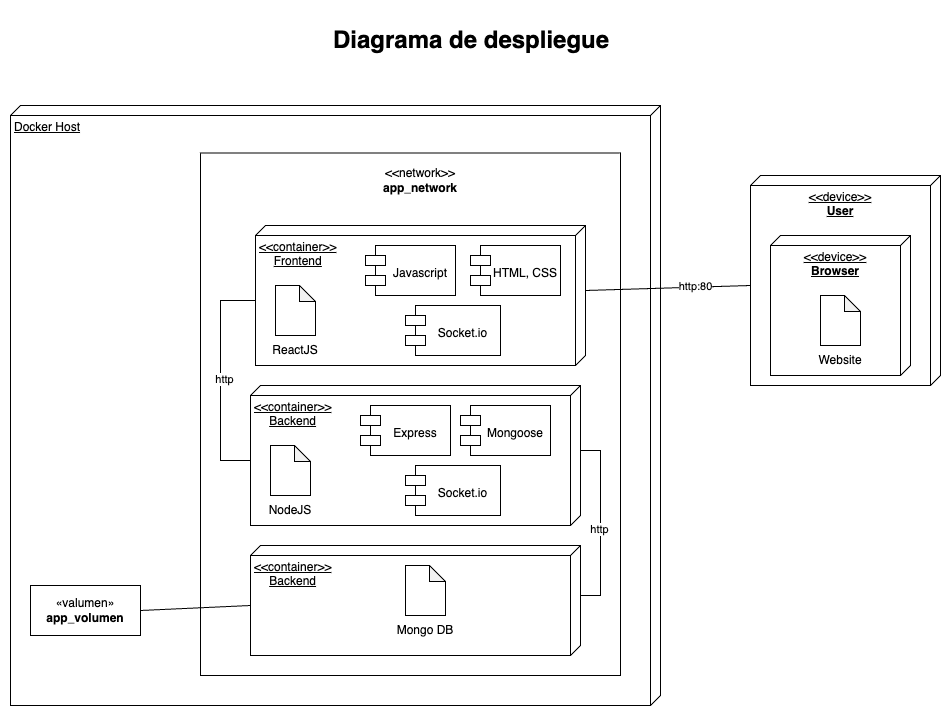

The diagram above was exported from draw.io. Its source (the exported page's mxGraphModel, read from the mxfile embedded in the PNG):
<mxGraphModel dx="1434" dy="795" grid="1" gridSize="10" guides="1" tooltips="1" connect="1" arrows="1" fold="1" page="1" pageScale="1" pageWidth="1100" pageHeight="850" background="none" math="0" shadow="0">
  <root>
    <mxCell id="0" />
    <mxCell id="1" parent="0" />
    <mxCell id="t_LbvNjfJYQZThp5m6I8-1" value="Docker Host" style="verticalAlign=top;align=left;spacingTop=8;spacingLeft=2;spacingRight=12;shape=cube;size=10;direction=south;fontStyle=4;html=1;whiteSpace=wrap;" vertex="1" parent="1">
      <mxGeometry x="80" y="125" width="650" height="600" as="geometry" />
    </mxCell>
    <mxCell id="t_LbvNjfJYQZThp5m6I8-2" value="" style="html=1;whiteSpace=wrap;" vertex="1" parent="1">
      <mxGeometry x="270" y="172.5" width="420" height="522.5" as="geometry" />
    </mxCell>
    <mxCell id="t_LbvNjfJYQZThp5m6I8-3" value="«valumen»&lt;br&gt;&lt;b&gt;app_volumen&lt;/b&gt;" style="html=1;whiteSpace=wrap;" vertex="1" parent="1">
      <mxGeometry x="100" y="605" width="110" height="50" as="geometry" />
    </mxCell>
    <mxCell id="t_LbvNjfJYQZThp5m6I8-4" value="&amp;lt;&amp;lt;device&amp;gt;&amp;gt;&lt;br&gt;&lt;b&gt;User&lt;/b&gt;" style="verticalAlign=top;align=center;spacingTop=8;spacingLeft=2;spacingRight=12;shape=cube;size=10;direction=south;fontStyle=4;html=1;whiteSpace=wrap;" vertex="1" parent="1">
      <mxGeometry x="820" y="195" width="190" height="210" as="geometry" />
    </mxCell>
    <mxCell id="t_LbvNjfJYQZThp5m6I8-5" value="&amp;lt;&amp;lt;device&amp;gt;&amp;gt;&lt;br style=&quot;border-color: var(--border-color);&quot;&gt;&lt;b&gt;Browser&lt;/b&gt;" style="verticalAlign=top;align=center;spacingTop=8;spacingLeft=2;spacingRight=12;shape=cube;size=10;direction=south;fontStyle=4;html=1;whiteSpace=wrap;" vertex="1" parent="1">
      <mxGeometry x="840" y="255" width="140" height="140" as="geometry" />
    </mxCell>
    <mxCell id="t_LbvNjfJYQZThp5m6I8-6" value="" style="shape=note;whiteSpace=wrap;html=1;backgroundOutline=1;darkOpacity=0.05;size=16;" vertex="1" parent="1">
      <mxGeometry x="890" y="315" width="40" height="50" as="geometry" />
    </mxCell>
    <mxCell id="t_LbvNjfJYQZThp5m6I8-7" value="Website" style="text;html=1;strokeColor=none;fillColor=none;align=center;verticalAlign=middle;whiteSpace=wrap;rounded=0;" vertex="1" parent="1">
      <mxGeometry x="880" y="365" width="60" height="30" as="geometry" />
    </mxCell>
    <mxCell id="t_LbvNjfJYQZThp5m6I8-8" value="&amp;lt;&amp;lt;container&amp;gt;&amp;gt;&lt;br&gt;&lt;div style=&quot;text-align: center;&quot;&gt;&lt;span style=&quot;background-color: initial;&quot;&gt;Backend&lt;/span&gt;&lt;/div&gt;" style="verticalAlign=top;align=left;spacingTop=8;spacingLeft=2;spacingRight=12;shape=cube;size=10;direction=south;fontStyle=4;html=1;whiteSpace=wrap;" vertex="1" parent="1">
      <mxGeometry x="320" y="405" width="330" height="140" as="geometry" />
    </mxCell>
    <mxCell id="t_LbvNjfJYQZThp5m6I8-9" value="&amp;lt;&amp;lt;network&amp;gt;&amp;gt;&lt;br&gt;&lt;b&gt;app_network&lt;/b&gt;" style="text;html=1;strokeColor=none;fillColor=none;align=center;verticalAlign=middle;whiteSpace=wrap;rounded=0;" vertex="1" parent="1">
      <mxGeometry x="440" y="185" width="100" height="30" as="geometry" />
    </mxCell>
    <mxCell id="t_LbvNjfJYQZThp5m6I8-11" value="" style="shape=note;whiteSpace=wrap;html=1;backgroundOutline=1;darkOpacity=0.05;size=16;" vertex="1" parent="1">
      <mxGeometry x="340" y="465" width="40" height="50" as="geometry" />
    </mxCell>
    <mxCell id="t_LbvNjfJYQZThp5m6I8-12" value="NodeJS" style="text;html=1;strokeColor=none;fillColor=none;align=center;verticalAlign=middle;whiteSpace=wrap;rounded=0;" vertex="1" parent="1">
      <mxGeometry x="330" y="515" width="60" height="30" as="geometry" />
    </mxCell>
    <mxCell id="t_LbvNjfJYQZThp5m6I8-17" value="&lt;br&gt;Express" style="shape=module;align=center;spacingLeft=20;align=center;verticalAlign=top;whiteSpace=wrap;html=1;" vertex="1" parent="1">
      <mxGeometry x="430" y="425" width="90" height="50" as="geometry" />
    </mxCell>
    <mxCell id="t_LbvNjfJYQZThp5m6I8-18" value="&lt;br&gt;Mongoose" style="shape=module;align=center;spacingLeft=20;align=center;verticalAlign=top;whiteSpace=wrap;html=1;" vertex="1" parent="1">
      <mxGeometry x="530" y="425" width="90" height="50" as="geometry" />
    </mxCell>
    <mxCell id="t_LbvNjfJYQZThp5m6I8-20" value="&amp;lt;&amp;lt;container&amp;gt;&amp;gt;&lt;br&gt;&lt;div style=&quot;text-align: center;&quot;&gt;&lt;span style=&quot;background-color: initial;&quot;&gt;Frontend&lt;/span&gt;&lt;/div&gt;" style="verticalAlign=top;align=left;spacingTop=8;spacingLeft=2;spacingRight=12;shape=cube;size=10;direction=south;fontStyle=4;html=1;whiteSpace=wrap;" vertex="1" parent="1">
      <mxGeometry x="325" y="245" width="330" height="140" as="geometry" />
    </mxCell>
    <mxCell id="t_LbvNjfJYQZThp5m6I8-21" value="" style="shape=note;whiteSpace=wrap;html=1;backgroundOutline=1;darkOpacity=0.05;size=16;" vertex="1" parent="1">
      <mxGeometry x="345" y="305" width="40" height="50" as="geometry" />
    </mxCell>
    <mxCell id="t_LbvNjfJYQZThp5m6I8-22" value="ReactJS" style="text;html=1;strokeColor=none;fillColor=none;align=center;verticalAlign=middle;whiteSpace=wrap;rounded=0;" vertex="1" parent="1">
      <mxGeometry x="335" y="355" width="60" height="30" as="geometry" />
    </mxCell>
    <mxCell id="t_LbvNjfJYQZThp5m6I8-23" value="&lt;br&gt;Javascript" style="shape=module;align=center;spacingLeft=20;align=center;verticalAlign=top;whiteSpace=wrap;html=1;" vertex="1" parent="1">
      <mxGeometry x="435" y="265" width="90" height="50" as="geometry" />
    </mxCell>
    <mxCell id="t_LbvNjfJYQZThp5m6I8-24" value="&lt;br&gt;HTML, CSS" style="shape=module;align=center;spacingLeft=20;align=center;verticalAlign=top;whiteSpace=wrap;html=1;" vertex="1" parent="1">
      <mxGeometry x="540" y="265" width="90" height="50" as="geometry" />
    </mxCell>
    <mxCell id="t_LbvNjfJYQZThp5m6I8-25" value="&amp;lt;&amp;lt;container&amp;gt;&amp;gt;&lt;br&gt;&lt;div style=&quot;text-align: center;&quot;&gt;&lt;span style=&quot;background-color: initial;&quot;&gt;Backend&lt;/span&gt;&lt;/div&gt;" style="verticalAlign=top;align=left;spacingTop=8;spacingLeft=2;spacingRight=12;shape=cube;size=10;direction=south;fontStyle=4;html=1;whiteSpace=wrap;" vertex="1" parent="1">
      <mxGeometry x="320" y="565" width="330" height="110" as="geometry" />
    </mxCell>
    <mxCell id="t_LbvNjfJYQZThp5m6I8-26" value="" style="shape=note;whiteSpace=wrap;html=1;backgroundOutline=1;darkOpacity=0.05;size=16;" vertex="1" parent="1">
      <mxGeometry x="475" y="585" width="40" height="50" as="geometry" />
    </mxCell>
    <mxCell id="t_LbvNjfJYQZThp5m6I8-27" value="Mongo DB" style="text;html=1;strokeColor=none;fillColor=none;align=center;verticalAlign=middle;whiteSpace=wrap;rounded=0;" vertex="1" parent="1">
      <mxGeometry x="465" y="635" width="60" height="30" as="geometry" />
    </mxCell>
    <mxCell id="t_LbvNjfJYQZThp5m6I8-29" value="" style="endArrow=none;html=1;rounded=0;entryX=0;entryY=0;entryDx=60;entryDy=330;entryPerimeter=0;exitX=1;exitY=0.5;exitDx=0;exitDy=0;" edge="1" parent="1" source="t_LbvNjfJYQZThp5m6I8-3" target="t_LbvNjfJYQZThp5m6I8-25">
      <mxGeometry width="50" height="50" relative="1" as="geometry">
        <mxPoint x="170" y="555" as="sourcePoint" />
        <mxPoint x="220" y="505" as="targetPoint" />
      </mxGeometry>
    </mxCell>
    <mxCell id="t_LbvNjfJYQZThp5m6I8-30" value="" style="endArrow=none;html=1;rounded=0;entryX=0;entryY=0;entryDx=110;entryDy=190;entryPerimeter=0;exitX=0;exitY=0;exitDx=65;exitDy=0;exitPerimeter=0;" edge="1" parent="1" source="t_LbvNjfJYQZThp5m6I8-20" target="t_LbvNjfJYQZThp5m6I8-4">
      <mxGeometry width="50" height="50" relative="1" as="geometry">
        <mxPoint x="850" y="245" as="sourcePoint" />
        <mxPoint x="900" y="195" as="targetPoint" />
      </mxGeometry>
    </mxCell>
    <mxCell id="t_LbvNjfJYQZThp5m6I8-31" value="http:80" style="edgeLabel;html=1;align=center;verticalAlign=middle;resizable=0;points=[];" vertex="1" connectable="0" parent="t_LbvNjfJYQZThp5m6I8-30">
      <mxGeometry x="0.0022" y="1" relative="1" as="geometry">
        <mxPoint x="27" y="-1" as="offset" />
      </mxGeometry>
    </mxCell>
    <mxCell id="t_LbvNjfJYQZThp5m6I8-32" value="" style="endArrow=none;html=1;rounded=0;entryX=0;entryY=0;entryDx=75;entryDy=330;entryPerimeter=0;exitX=0;exitY=0;exitDx=75;exitDy=330;exitPerimeter=0;" edge="1" parent="1" source="t_LbvNjfJYQZThp5m6I8-8" target="t_LbvNjfJYQZThp5m6I8-20">
      <mxGeometry width="50" height="50" relative="1" as="geometry">
        <mxPoint x="170" y="395" as="sourcePoint" />
        <mxPoint x="220" y="345" as="targetPoint" />
        <Array as="points">
          <mxPoint x="290" y="480" />
          <mxPoint x="290" y="415" />
          <mxPoint x="290" y="320" />
        </Array>
      </mxGeometry>
    </mxCell>
    <mxCell id="t_LbvNjfJYQZThp5m6I8-33" value="http" style="edgeLabel;html=1;align=center;verticalAlign=middle;resizable=0;points=[];" vertex="1" connectable="0" parent="t_LbvNjfJYQZThp5m6I8-32">
      <mxGeometry x="-0.0044" y="-3" relative="1" as="geometry">
        <mxPoint as="offset" />
      </mxGeometry>
    </mxCell>
    <mxCell id="t_LbvNjfJYQZThp5m6I8-34" value="" style="endArrow=none;html=1;rounded=0;entryX=0;entryY=0;entryDx=65;entryDy=0;entryPerimeter=0;exitX=0;exitY=0;exitDx=50;exitDy=0;exitPerimeter=0;" edge="1" parent="1" source="t_LbvNjfJYQZThp5m6I8-25" target="t_LbvNjfJYQZThp5m6I8-8">
      <mxGeometry width="50" height="50" relative="1" as="geometry">
        <mxPoint x="770" y="595" as="sourcePoint" />
        <mxPoint x="820" y="545" as="targetPoint" />
        <Array as="points">
          <mxPoint x="670" y="615" />
          <mxPoint x="670" y="470" />
        </Array>
      </mxGeometry>
    </mxCell>
    <mxCell id="t_LbvNjfJYQZThp5m6I8-35" value="http" style="edgeLabel;html=1;align=center;verticalAlign=middle;resizable=0;points=[];" vertex="1" connectable="0" parent="t_LbvNjfJYQZThp5m6I8-34">
      <mxGeometry x="-0.0595" y="2" relative="1" as="geometry">
        <mxPoint as="offset" />
      </mxGeometry>
    </mxCell>
    <mxCell id="t_LbvNjfJYQZThp5m6I8-36" value="&lt;br&gt;Socket.io" style="shape=module;align=center;spacingLeft=20;align=center;verticalAlign=top;whiteSpace=wrap;html=1;" vertex="1" parent="1">
      <mxGeometry x="475" y="325" width="95" height="50" as="geometry" />
    </mxCell>
    <mxCell id="t_LbvNjfJYQZThp5m6I8-37" value="&lt;br&gt;Socket.io" style="shape=module;align=center;spacingLeft=20;align=center;verticalAlign=top;whiteSpace=wrap;html=1;" vertex="1" parent="1">
      <mxGeometry x="475" y="485" width="95" height="50" as="geometry" />
    </mxCell>
    <mxCell id="t_LbvNjfJYQZThp5m6I8-38" value="&lt;h1&gt;Diagrama de despliegue&lt;/h1&gt;" style="text;html=1;strokeColor=none;fillColor=none;spacing=5;spacingTop=-20;whiteSpace=wrap;overflow=hidden;rounded=0;" vertex="1" parent="1">
      <mxGeometry x="398" y="40" width="305" height="40" as="geometry" />
    </mxCell>
  </root>
</mxGraphModel>